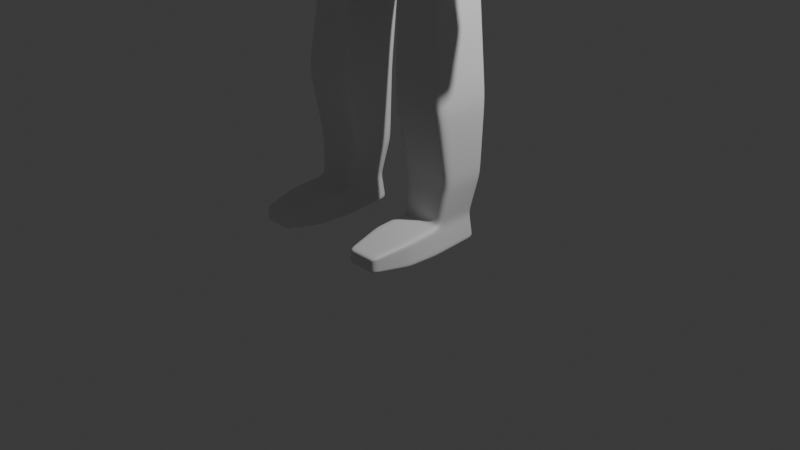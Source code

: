 # Source: Figure2.blend  (saved by Blender 4.2.66; exported with 4.5.12 LTS)
import bpy
from mathutils import Matrix  # noqa: F401  (used for matrix-valued properties, if any)

bpy.ops.wm.read_factory_settings(use_empty=True)
scene = bpy.context.scene
scene.name = 'Scene'

# ---- collections
col_collection = bpy.data.collections.new('Collection'); scene.collection.children.link(col_collection)

# ---- materials (node trees are filled in below, after node groups)
mat_material = bpy.data.materials.new('Material')
mat_material.alpha_threshold = 0.0
mat_material.roughness = 0.5
mat_material.line_color = (0.0, 0.0, 0.0, 1.0)

# ---- material node trees
mat_material.use_nodes = True; mat_material.node_tree.nodes.clear()
_N = mat_material.node_tree.nodes; _L = mat_material.node_tree.links
n0 = _N.new('ShaderNodeOutputMaterial'); n0.name = 'Material Output'; n0.location = (300, 300)
n1 = _N.new('ShaderNodeBsdfPrincipled'); n1.name = 'Principled BSDF'; n1.location = (10, 300)
n1.inputs[3].default_value = 1.45
_L.new(n1.outputs[0], n0.inputs[0])
n0.is_active_output = True

# ---- world
world_world = bpy.data.worlds.new('World'); scene.world = world_world
world_world.use_nodes = True; world_world.node_tree.nodes.clear()
_N = world_world.node_tree.nodes; _L = world_world.node_tree.links
n0 = _N.new('ShaderNodeOutputWorld'); n0.name = 'World Output'; n0.location = (300, 300)
n1 = _N.new('ShaderNodeBackground'); n1.name = 'Background'; n1.location = (10, 300)
n1.inputs[0].default_value = (0.05088, 0.05088, 0.05088, 1.0)
_L.new(n1.outputs[0], n0.inputs[0])
n0.is_active_output = True
world_world.color = (0.05088, 0.05088, 0.05088)
world_world.sun_shadow_jitter_overblur = 0.0

# ---- cameras
cam_camera = bpy.data.cameras.new('Camera')
cam_camera.clip_end = 100.0
cam_camera.ortho_scale = 7.314

# ---- lights
light_light = bpy.data.lights.new('Light', 'POINT')
light_light.energy = 1000.0
light_light.shadow_soft_size = 0.1

# ---- meshes
me_cube = bpy.data.meshes.new('Cube')
me_cube.from_pydata([(-0.6603, 0.4524, 0.7309), (-0.6838, 0.5009, -0.6755), (-0.6603, -0.4751, 0.7309), (-0.6838, -0.5235, -0.6755), (0.0, 0.5491, -0.6718), (0.0, -0.5782, 0.7744), (0.0, -0.5708, -0.6718), (0.0, 0.5559, 0.7744), (-0.3597, 0.5658, -0.7185), (-0.37, -0.5485, 0.7811), (-0.3597, -0.5875, -0.7185), (-0.37, 0.5261, 0.7811), (-0.7388, -0.5746, -0.1517), (-0.7384, -0.5538, 0.4044), (-0.7384, 0.5321, 0.4044), (-0.7388, 0.553, -0.1517), (0.0, 0.7334, 0.3653), (0.0, 0.7483, -0.1798), (0.0, -0.7522, 0.3653), (0.0, -0.7668, -0.1798), (-0.3787, 0.7062, 0.3888), (-0.384, 0.735, -0.1806), (-0.3787, -0.7254, 0.3888), (-0.384, -0.7537, -0.1806), (-0.7799, 0.278, -1.962), (-0.7799, -0.2883, -1.962), (-0.6075, -0.2708, 0.9602), (-0.6075, 0.2616, 0.9602), (0.0, 0.3278, -2.024), (0.0, -0.3389, -2.024), (0.0, 0.4431, 1.056), (0.0, -0.4542, 1.056), (-0.2924, 0.3311, -2.044), (-0.2924, -0.343, -2.044), (-0.3824, 0.1826, 1.034), (-0.3824, -0.3393, 1.034), (-0.8755, -0.2851, 0.1308), (-0.8755, 0.2752, 0.1308), (-0.8788, -0.2667, 0.8753), (-0.8788, 0.2561, 0.8753), (-0.8612, 0.2043, -4.533), (-0.8959, -0.3633, -4.547), (-0.3821, 0.2043, -4.533), (-0.3474, -0.3633, -4.547), (-0.8349, 0.1717, -4.251), (-0.8512, -0.2944, -4.252), (-0.3922, -0.2944, -4.252), (-0.4084, 0.1717, -4.251), (-0.4569, -1.072, -4.496), (-0.7864, -1.072, -4.496), (-0.7812, -1.067, -4.348), (-0.4622, -1.067, -4.348), (-1.116, -0.2535, 0.001419), (-1.116, 0.2402, 0.001419), (-1.271, -0.2535, 0.5122), (-1.271, 0.2402, 0.5122), (-1.229, -0.2535, -0.05485), (-1.229, 0.2402, -0.05485), (-1.511, -0.2535, 0.3278), (-1.511, 0.2402, 0.3278), (-1.346, -0.2535, -0.1366), (-1.346, 0.2402, -0.1366), (-1.733, -0.2535, 0.107), (-1.733, 0.2402, 0.107), (-1.444, -0.2535, -0.3608), (-1.444, 0.2402, -0.3608), (-1.917, -0.2535, -0.2776), (-1.917, 0.2402, -0.2776), (-1.591, -0.2247, -1.535), (-1.591, 0.2113, -1.535), (-2.025, -0.2247, -1.495), (-2.025, 0.2113, -1.495), (0.0, 0.3811, 1.291), (0.0, -0.3945, 1.291), (-0.3427, 0.1363, 1.299), (-0.3427, -0.2944, 1.299), (0.0, 0.4267, 1.562), (0.0, -0.6004, 1.485), (-0.4089, 0.1916, 1.671), (-0.4003, -0.3339, 1.621), (0.0, 0.1811, 2.193), (0.0, -0.6057, 2.272), (-0.4083, 0.1811, 2.031), (-0.3937, -0.3331, 2.043), (-1.98, -0.2098, -1.167), (-1.575, -0.2098, -1.205), (-1.575, 0.1964, -1.205), (-1.98, 0.1964, -1.167), (-0.9012, -0.2529, -3.849), (-0.3422, -0.2529, -3.849), (-0.9012, 0.2396, -3.849), (-0.3422, 0.2396, -3.849), (-0.9214, -0.3957, -3.083), (-0.322, -0.3957, -3.083), (-0.9214, 0.2574, -3.083), (-0.322, 0.2574, -3.083), (-0.3874, -0.6621, -4.28), (-0.3602, -0.7015, -4.54), (-0.8831, -0.7015, -4.54), (-0.8559, -0.6621, -4.28), (-0.2015, -0.5801, -0.6979), (-0.2073, 0.5392, 0.7781), (-0.2015, 0.5584, -0.6979), (-0.2073, -0.5615, 0.7781), (-0.2151, -0.7594, -0.1802), (-0.2122, -0.7372, 0.3785), (-0.2151, 0.7409, -0.1802), (-0.2122, 0.7182, 0.3785), (-0.2143, 0.3783, 1.043), (-0.2143, -0.3898, 1.043), (-0.1638, 0.3296, -2.035), (-0.1638, -0.3412, -2.035), (-0.192, 0.325, 1.295), (-0.192, -0.3384, 1.295), (-0.2515, 0.3969, 1.547), (-0.2353, -0.4865, 1.522), (-0.272, 0.1811, 2.181), (-0.2413, -0.3941, 2.219), (-0.397, -0.3335, 1.829), (-0.4086, 0.1864, 1.848), (0.0, 0.3711, 1.899), (-0.2512, 0.3559, 1.884)], [], [(35, 26, 2, 9), (22, 9, 2, 13), (39, 27, 0, 14), (107, 101, 7, 16), (111, 29, 6, 100), (25, 33, 10, 3), (14, 0, 11, 20), (105, 103, 9, 22), (109, 35, 9, 103), (100, 104, 23, 10), (104, 105, 22, 23), (1, 15, 21, 8), (15, 14, 20, 21), (102, 106, 17, 4), (106, 107, 16, 17), (24, 37, 15, 1), (37, 39, 14, 15), (10, 23, 12, 3), (23, 22, 13, 12), (12, 13, 38, 36), (36, 38, 54, 52), (3, 12, 36, 25), (25, 36, 37, 24), (101, 11, 34, 108), (109, 31, 73, 113), (1, 8, 32, 24), (45, 44, 40, 41), (102, 4, 28, 110), (110, 28, 29, 111), (13, 2, 26, 38), (38, 26, 27, 39), (11, 0, 27, 34), (34, 27, 26, 35), (40, 42, 43, 41), (97, 96, 51, 48), (44, 47, 42, 40), (47, 46, 43, 42), (91, 89, 46, 47), (90, 91, 47, 44), (89, 88, 45, 46), (88, 90, 44, 45), (51, 50, 49, 48), (99, 98, 49, 50), (98, 97, 48, 49), (96, 99, 50, 51), (52, 54, 58, 56), (39, 37, 53, 55), (38, 39, 55, 54), (37, 36, 52, 53), (57, 56, 60, 61), (53, 52, 56, 57), (55, 53, 57, 59), (54, 55, 59, 58), (63, 61, 65, 67), (59, 57, 61, 63), (58, 59, 63, 62), (56, 58, 62, 60), (85, 84, 70, 68), (62, 63, 67, 66), (60, 62, 66, 64), (61, 60, 64, 65), (68, 70, 71, 69), (86, 85, 68, 69), (87, 86, 69, 71), (84, 87, 71, 70), (74, 75, 79, 78), (34, 35, 75, 74), (108, 34, 74, 112), (112, 74, 78, 114), (113, 73, 77, 115), (116, 82, 83, 117), (119, 118, 83, 82), (121, 119, 82, 116), (66, 67, 87, 84), (67, 65, 86, 87), (65, 64, 85, 86), (64, 66, 84, 85), (92, 94, 90, 88), (93, 92, 88, 89), (94, 95, 91, 90), (95, 93, 89, 91), (32, 33, 93, 95), (24, 32, 95, 94), (33, 25, 92, 93), (25, 24, 94, 92), (83, 118, 79, 115, 77, 81, 117), (46, 45, 99, 96), (41, 43, 97, 98), (45, 41, 98, 99), (43, 46, 96, 97), (120, 121, 116, 80), (80, 116, 117, 81), (75, 113, 115, 79), (72, 112, 114, 76), (30, 108, 112, 72), (32, 110, 111, 33), (8, 102, 110, 32), (35, 109, 113, 75), (7, 101, 108, 30), (21, 20, 107, 106), (8, 21, 106, 102), (19, 18, 105, 104), (6, 19, 104, 100), (31, 109, 103, 5), (18, 5, 103, 105), (33, 111, 100, 10), (20, 11, 101, 107), (76, 114, 121, 120), (114, 78, 119, 121), (78, 79, 118, 119)])
_uv = me_cube.uv_layers.new(name='UVMap')
_uv.uv.foreach_set('vector', [0.7804, 0.6675, 0.875, 0.6675, 0.875, 0.75, 0.7804, 0.75, 0.5656, 0.9054, 0.625, 0.9054, 0.625, 1.0, 0.5656, 1.0, 0.5959, 0.1658, 0.625, 0.1658, 0.625, 0.25, 0.5656, 0.25, 0.5656, 0.358, 0.625, 0.358, 0.625, 0.375, 0.5656, 0.375, 0.233, 0.6675, 0.25, 0.6675, 0.25, 0.75, 0.233, 0.75, 0.125, 0.6675, 0.2196, 0.6675, 0.2196, 0.75, 0.125, 0.75, 0.5656, 0.25, 0.625, 0.25, 0.625, 0.3446, 0.5656, 0.3446, 0.5656, 0.892, 0.625, 0.892, 0.625, 0.9054, 0.5656, 0.9054, 0.767, 0.6675, 0.7804, 0.6675, 0.7804, 0.75, 0.767, 0.75, 0.375, 0.892, 0.4823, 0.892, 0.4823, 0.9054, 0.375, 0.9054, 0.4823, 0.892, 0.5656, 0.892, 0.5656, 0.9054, 0.4823, 0.9054, 0.375, 0.25, 0.4823, 0.25, 0.4823, 0.3446, 0.375, 0.3446, 0.4823, 0.25, 0.5656, 0.25, 0.5656, 0.3446, 0.4823, 0.3446, 0.375, 0.358, 0.4823, 0.358, 0.4823, 0.375, 0.375, 0.375, 0.4823, 0.358, 0.5656, 0.358, 0.5656, 0.375, 0.4823, 0.375, 0.375, 0.1658, 0.4823, 0.1658, 0.4823, 0.25, 0.375, 0.25, 0.4823, 0.1658, 0.5959, 0.1658, 0.5656, 0.25, 0.4823, 0.25, 0.375, 0.9054, 0.4823, 0.9054, 0.4823, 1.0, 0.375, 1.0, 0.4823, 0.9054, 0.5656, 0.9054, 0.5656, 1.0, 0.4823, 1.0, 0.4823, 0.0, 0.5656, 0.0, 0.5959, 0.0825, 0.4823, 0.0825, 0.4823, 0.0825, 0.5959, 0.0825, 0.5656, 0.0825, 0.4823, 0.0825, 0.375, 0.0, 0.4823, 0.0, 0.4823, 0.0825, 0.375, 0.0825, 0.375, 0.0825, 0.4823, 0.0825, 0.4823, 0.1658, 0.375, 0.1658, 0.767, 0.5, 0.7804, 0.5, 0.7804, 0.5842, 0.767, 0.5842, 0.767, 0.6675, 0.75, 0.6675, 0.75, 0.6675, 0.767, 0.6675, 0.125, 0.5, 0.2196, 0.5, 0.2196, 0.5842, 0.125, 0.5842, 0.375, 0.0825, 0.375, 0.1658, 0.375, 0.1658, 0.375, 0.0825, 0.233, 0.5, 0.25, 0.5, 0.25, 0.5842, 0.233, 0.5842, 0.233, 0.5842, 0.25, 0.5842, 0.25, 0.6675, 0.233, 0.6675, 0.5656, 0.0, 0.625, 0.0, 0.625, 0.0825, 0.5959, 0.0825, 0.5959, 0.0825, 0.625, 0.0825, 0.625, 0.1658, 0.5959, 0.1658, 0.7804, 0.5, 0.875, 0.5, 0.875, 0.5842, 0.7804, 0.5842, 0.7804, 0.5842, 0.875, 0.5842, 0.875, 0.6675, 0.7804, 0.6675, 0.125, 0.5842, 0.2196, 0.5842, 0.2196, 0.6675, 0.125, 0.6675, 0.2196, 0.6675, 0.2196, 0.6675, 0.2196, 0.6675, 0.2196, 0.6675, 0.125, 0.5842, 0.2196, 0.5842, 0.2196, 0.5842, 0.125, 0.5842, 0.2196, 0.5842, 0.2196, 0.6675, 0.2196, 0.6675, 0.2196, 0.5842, 0.2196, 0.5842, 0.2196, 0.6675, 0.2196, 0.6675, 0.2196, 0.5842, 0.125, 0.5842, 0.2196, 0.5842, 0.2196, 0.5842, 0.125, 0.5842, 0.2196, 0.6675, 0.125, 0.6675, 0.125, 0.6675, 0.2196, 0.6675, 0.375, 0.0825, 0.375, 0.1658, 0.375, 0.1658, 0.375, 0.0825, 0.2196, 0.6675, 0.125, 0.6675, 0.125, 0.6675, 0.2196, 0.6675, 0.375, 0.0825, 0.375, 0.0825, 0.375, 0.0825, 0.375, 0.0825, 0.125, 0.6675, 0.2196, 0.6675, 0.2196, 0.6675, 0.125, 0.6675, 0.2196, 0.6675, 0.125, 0.6675, 0.125, 0.6675, 0.2196, 0.6675, 0.4823, 0.0825, 0.5656, 0.0825, 0.5656, 0.0825, 0.4823, 0.0825, 0.5959, 0.1658, 0.4823, 0.1658, 0.4823, 0.1658, 0.5656, 0.1658, 0.5959, 0.0825, 0.5959, 0.1658, 0.5656, 0.1658, 0.5656, 0.0825, 0.4823, 0.1658, 0.4823, 0.0825, 0.4823, 0.0825, 0.4823, 0.1658, 0.4823, 0.1658, 0.4823, 0.0825, 0.4823, 0.0825, 0.4823, 0.1658, 0.4823, 0.1658, 0.4823, 0.0825, 0.4823, 0.0825, 0.4823, 0.1658, 0.5656, 0.1658, 0.4823, 0.1658, 0.4823, 0.1658, 0.5656, 0.1658, 0.5656, 0.0825, 0.5656, 0.1658, 0.5656, 0.1658, 0.5656, 0.0825, 0.5656, 0.1658, 0.4823, 0.1658, 0.4823, 0.1658, 0.5656, 0.1658, 0.5656, 0.1658, 0.4823, 0.1658, 0.4823, 0.1658, 0.5656, 0.1658, 0.5656, 0.0825, 0.5656, 0.1658, 0.5656, 0.1658, 0.5656, 0.0825, 0.4823, 0.0825, 0.5656, 0.0825, 0.5656, 0.0825, 0.4823, 0.0825, 0.4823, 0.0825, 0.5656, 0.0825, 0.5656, 0.0825, 0.4823, 0.0825, 0.5656, 0.0825, 0.5656, 0.1658, 0.5656, 0.1658, 0.5656, 0.0825, 0.4823, 0.0825, 0.5656, 0.0825, 0.5656, 0.0825, 0.4823, 0.0825, 0.4823, 0.1658, 0.4823, 0.0825, 0.4823, 0.0825, 0.4823, 0.1658, 0.4823, 0.0825, 0.5656, 0.0825, 0.5656, 0.1658, 0.4823, 0.1658, 0.4823, 0.1658, 0.4823, 0.0825, 0.4823, 0.0825, 0.4823, 0.1658, 0.5656, 0.1658, 0.4823, 0.1658, 0.4823, 0.1658, 0.5656, 0.1658, 0.5656, 0.0825, 0.5656, 0.1658, 0.5656, 0.1658, 0.5656, 0.0825, 0.7804, 0.5842, 0.7804, 0.6675, 0.7804, 0.6675, 0.7804, 0.5842, 0.7804, 0.5842, 0.7804, 0.6675, 0.7804, 0.6675, 0.7804, 0.5842, 0.767, 0.5842, 0.7804, 0.5842, 0.7804, 0.5842, 0.767, 0.5842, 0.767, 0.5842, 0.7804, 0.5842, 0.7804, 0.5842, 0.767, 0.5842, 0.767, 0.6675, 0.75, 0.6675, 0.75, 0.6675, 0.767, 0.6675, 0.767, 0.5842, 0.7804, 0.5842, 0.7804, 0.6675, 0.767, 0.6675, 0.7804, 0.5842, 0.7804, 0.6675, 0.7804, 0.6675, 0.7804, 0.5842, 0.767, 0.5842, 0.7804, 0.5842, 0.7804, 0.5842, 0.767, 0.5842, 0.5656, 0.0825, 0.5656, 0.1658, 0.5656, 0.1658, 0.5656, 0.0825, 0.5656, 0.1658, 0.4823, 0.1658, 0.4823, 0.1658, 0.5656, 0.1658, 0.4823, 0.1658, 0.4823, 0.0825, 0.4823, 0.0825, 0.4823, 0.1658, 0.4823, 0.0825, 0.5656, 0.0825, 0.5656, 0.0825, 0.4823, 0.0825, 0.375, 0.0825, 0.375, 0.1658, 0.375, 0.1658, 0.375, 0.0825, 0.2196, 0.6675, 0.125, 0.6675, 0.125, 0.6675, 0.2196, 0.6675, 0.125, 0.5842, 0.2196, 0.5842, 0.2196, 0.5842, 0.125, 0.5842, 0.2196, 0.5842, 0.2196, 0.6675, 0.2196, 0.6675, 0.2196, 0.5842, 0.2196, 0.5842, 0.2196, 0.6675, 0.2196, 0.6675, 0.2196, 0.5842, 0.125, 0.5842, 0.2196, 0.5842, 0.2196, 0.5842, 0.125, 0.5842, 0.2196, 0.6675, 0.125, 0.6675, 0.125, 0.6675, 0.2196, 0.6675, 0.375, 0.0825, 0.375, 0.1658, 0.375, 0.1658, 0.375, 0.0825, 0.7804, 0.6675, 0.7804, 0.6675, 0.7804, 0.6675, 0.767, 0.6675, 0.75, 0.6675, 0.75, 0.6675, 0.767, 0.6675, 0.2196, 0.6675, 0.125, 0.6675, 0.125, 0.6675, 0.2196, 0.6675, 0.125, 0.6675, 0.2196, 0.6675, 0.2196, 0.6675, 0.125, 0.6675, 0.375, 0.0825, 0.375, 0.0825, 0.375, 0.0825, 0.375, 0.0825, 0.2196, 0.6675, 0.2196, 0.6675, 0.2196, 0.6675, 0.2196, 0.6675, 0.75, 0.5842, 0.767, 0.5842, 0.767, 0.5842, 0.75, 0.5842, 0.75, 0.5842, 0.767, 0.5842, 0.767, 0.6675, 0.75, 0.6675, 0.7804, 0.6675, 0.767, 0.6675, 0.767, 0.6675, 0.7804, 0.6675, 0.75, 0.5842, 0.767, 0.5842, 0.767, 0.5842, 0.75, 0.5842, 0.75, 0.5842, 0.767, 0.5842, 0.767, 0.5842, 0.75, 0.5842, 0.2196, 0.5842, 0.233, 0.5842, 0.233, 0.6675, 0.2196, 0.6675, 0.2196, 0.5, 0.233, 0.5, 0.233, 0.5842, 0.2196, 0.5842, 0.7804, 0.6675, 0.767, 0.6675, 0.767, 0.6675, 0.7804, 0.6675, 0.75, 0.5, 0.767, 0.5, 0.767, 0.5842, 0.75, 0.5842, 0.4823, 0.3446, 0.5656, 0.3446, 0.5656, 0.358, 0.4823, 0.358, 0.375, 0.3446, 0.4823, 0.3446, 0.4823, 0.358, 0.375, 0.358, 0.4823, 0.875, 0.5656, 0.875, 0.5656, 0.892, 0.4823, 0.892, 0.375, 0.875, 0.4823, 0.875, 0.4823, 0.892, 0.375, 0.892, 0.75, 0.6675, 0.767, 0.6675, 0.767, 0.75, 0.75, 0.75, 0.5656, 0.875, 0.625, 0.875, 0.625, 0.892, 0.5656, 0.892, 0.2196, 0.6675, 0.233, 0.6675, 0.233, 0.75, 0.2196, 0.75, 0.5656, 0.3446, 0.625, 0.3446, 0.625, 0.358, 0.5656, 0.358, 0.75, 0.5842, 0.767, 0.5842, 0.767, 0.5842, 0.75, 0.5842, 0.767, 0.5842, 0.7804, 0.5842, 0.7804, 0.5842, 0.767, 0.5842, 0.7804, 0.5842, 0.7804, 0.6675, 0.7804, 0.6675, 0.7804, 0.5842])
me_cube.materials.append(mat_material)
me_cube.use_mirror_vertex_groups = False
me_cube.update()

# ---- objects
ob_1_man = bpy.data.objects.new('1_Man', me_cube)
ob_z_point = bpy.data.objects.new('z_point', light_light)
ob_z_cam = bpy.data.objects.new('z_cam', cam_camera)

# ---- transforms, parenting, visibility, modifiers, constraints
ob_1_man.location = (0.0, 0.0, 4.57)
ob_1_man.lock_rotations_4d = False
ob_1_man.empty_display_type = 'ARROWS'
ob_1_man.lineart.crease_threshold = 0.0
_m = ob_1_man.modifiers.new('Mirror', 'MIRROR')
_m.use_clip = True
_m = ob_1_man.modifiers.new('Subdivision', 'SUBSURF')
_m.subdivision_type = 'SIMPLE'
_m = ob_1_man.modifiers.new('Subdivision.001', 'SUBSURF')
_m.levels = 3
_m.render_levels = 3
ob_z_point.location = (4.076, 1.005, 5.904)
ob_z_point.rotation_euler = (0.6503, 0.05522, 1.866)
ob_z_point.lock_rotations_4d = False
ob_z_point.empty_display_type = 'ARROWS'
ob_z_point.color = (0.0, 0.0, 0.0, 0.0)
ob_z_point.lineart.crease_threshold = 0.0
ob_z_cam.location = (7.359, -6.926, 4.958)
ob_z_cam.rotation_euler = (1.109, 0.0, 0.8149)
ob_z_cam.lock_rotations_4d = False
ob_z_cam.empty_display_type = 'ARROWS'
ob_z_cam.color = (0.0, 0.0, 0.0, 0.0)
ob_z_cam.display_type = 'WIRE'
ob_z_cam.lineart.crease_threshold = 0.0

# ---- collection membership
col_collection.objects.link(ob_1_man)
col_collection.objects.link(ob_z_point)
col_collection.objects.link(ob_z_cam)

# ---- scene / render settings (as saved in the file)
scene.camera = ob_z_cam
scene.frame_start = 1; scene.frame_end = 250; scene.frame_set(1)
scene.render.engine = 'BLENDER_EEVEE_NEXT'
bpy.context.view_layer.update()
